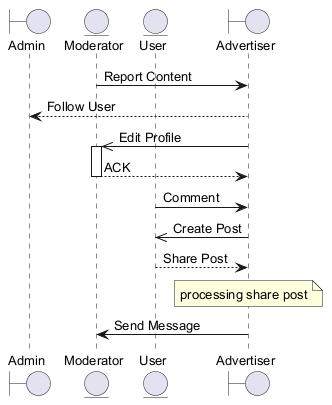

The diagram above was rendered by PlantUML. Its source (embedded in the PNG):
@startuml
skinparam backgroundColor #FFFFFF
skinparam classBackgroundColor #E8F4FA
skinparam classBorderColor #2C7DA0
skinparam defaultFontSize 13
boundary "Admin" as A
entity "Moderator" as M
entity "User" as U
boundary "Advertiser" as A2
M -> A2 : Report Content
A2 --> A : Follow User
A2 ->> M : Edit Profile
activate M
M --> A2 : ACK
deactivate M
U -> A2 : Comment
A2 ->> U : Create Post
U --> A2 : Share Post
note over A2 : processing share post
A2 -> M : Send Message
@enduml